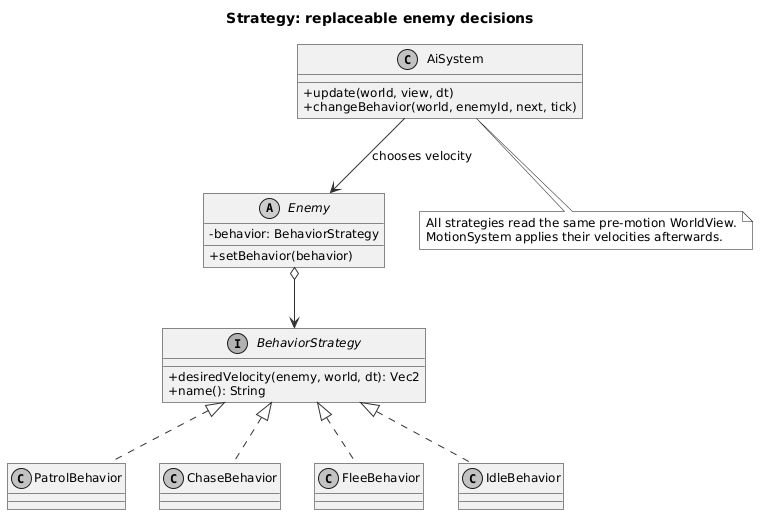

The diagram above was rendered by PlantUML. Its source (embedded in the PNG):
@startuml
!include style.puml
title Strategy: replaceable enemy decisions
abstract class Enemy {
  - behavior: BehaviorStrategy
  + setBehavior(behavior)
}
interface BehaviorStrategy {
  + desiredVelocity(enemy, world, dt): Vec2
  + name(): String
}
class PatrolBehavior
class ChaseBehavior
class FleeBehavior
class IdleBehavior
class AiSystem {
  + update(world, view, dt)
  + changeBehavior(world, enemyId, next, tick)
}
Enemy o--> BehaviorStrategy
BehaviorStrategy <|.. PatrolBehavior
BehaviorStrategy <|.. ChaseBehavior
BehaviorStrategy <|.. FleeBehavior
BehaviorStrategy <|.. IdleBehavior
AiSystem --> Enemy : chooses velocity
note bottom of AiSystem
All strategies read the same pre-motion WorldView.
MotionSystem applies their velocities afterwards.
end note
@enduml